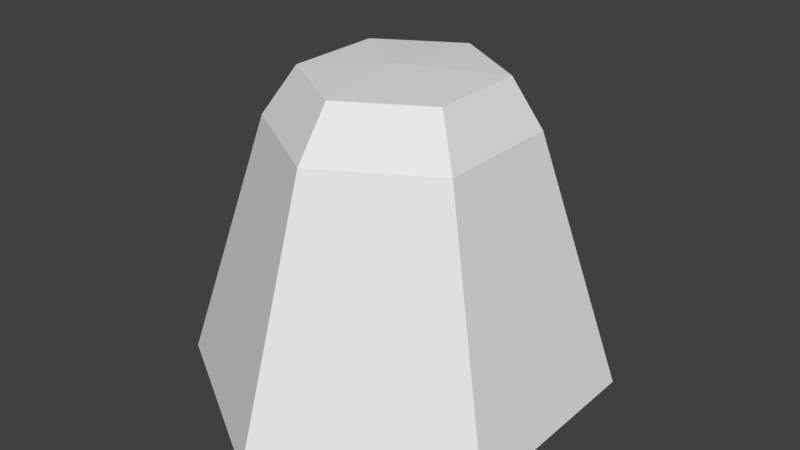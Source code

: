# Source: pine_stump.blend  (saved by Blender 2.78.0; exported with 4.5.12 LTS)
import bpy
from mathutils import Matrix  # noqa: F401  (used for matrix-valued properties, if any)

bpy.ops.wm.read_factory_settings(use_empty=True)
scene = bpy.context.scene
scene.name = 'Scene'

# ---- collections
col_collection_1 = bpy.data.collections.new('Collection 1'); scene.collection.children.link(col_collection_1)

# ---- world
world_world = bpy.data.worlds.new('World'); scene.world = world_world
world_world.color = (0.05088, 0.05088, 0.05088)
world_world.use_sun_shadow = False
world_world.sun_shadow_jitter_overblur = 0.0
world_world.cycles.sampling_method = 'MANUAL'

# ---- meshes
me_cylinder = bpy.data.meshes.new('Cylinder')
me_cylinder.from_pydata([(0.0, 0.6078, -0.1125), (0.5083, 0.3039, -0.1125), (0.5083, -0.3039, -0.1125), (-5.131e-08, -0.6078, -0.1125), (-0.5083, -0.3039, -0.1125), (-0.5083, 0.3039, -0.1125), (0.0, 0.3688, 0.6163), (0.3084, 0.1844, 0.6163), (0.3084, -0.1844, 0.6163), (-3.113e-08, -0.3688, 0.6163), (-0.3084, -0.1844, 0.6163), (-0.3084, 0.1844, 0.6163), (0.2321, 0.1494, 0.752), (0.2321, -0.1281, 0.752), (-2.039e-07, -0.2669, 0.752), (-0.2321, -0.1281, 0.752), (-0.2321, 0.1494, 0.752), (-1.805e-07, 0.2882, 0.752), (-0.03187, 0.0159, 0.7615)], [], [(5, 11, 6, 0), (4, 10, 11, 5), (3, 9, 10, 4), (2, 8, 9, 3), (1, 7, 8, 2), (0, 6, 7, 1), (11, 16, 17, 6), (10, 15, 16, 11), (9, 14, 15, 10), (8, 13, 14, 9), (7, 12, 13, 8), (6, 17, 12, 7), (12, 17, 18), (14, 13, 18), (16, 15, 18), (13, 12, 18), (17, 16, 18), (15, 14, 18)])
_uv = me_cylinder.uv_layers.new(name='UVMap')
_uv.uv.foreach_set('vector', [0.196, 0.006268, 0.198, 0.06964, 0.1578, 0.06953, 0.1561, 0.006268, 0.2371, 0.006844, 0.2375, 0.07012, 0.198, 0.06964, 0.196, 0.006268, 0.2751, 0.008299, 0.2752, 0.07091, 0.2375, 0.07012, 0.2371, 0.006844, 0.07881, 0.007721, 0.07849, 0.07043, 0.04082, 0.07135, 0.042, 0.009285, 0.117, 0.006748, 0.1177, 0.06981, 0.07849, 0.07043, 0.07881, 0.007721, 0.1561, 0.006268, 0.1578, 0.06953, 0.1177, 0.06981, 0.117, 0.006748, 0.198, 0.06964, 0.1964, 0.09739, 0.1572, 0.09737, 0.1578, 0.06953, 0.2375, 0.07012, 0.2356, 0.09702, 0.1964, 0.09739, 0.198, 0.06964, 0.2752, 0.07091, 0.2751, 0.09646, 0.2356, 0.09702, 0.2375, 0.07012, 0.07849, 0.07043, 0.07985, 0.09755, 0.04081, 0.0985, 0.04082, 0.07135, 0.1177, 0.06981, 0.1183, 0.09725, 0.07985, 0.09755, 0.07849, 0.07043, 0.1578, 0.06953, 0.1572, 0.09737, 0.1183, 0.09725, 0.1177, 0.06981, 0.2212, 0.1821, 0.2816, 0.199, 0.241, 0.2481, 0.1884, 0.2881, 0.1745, 0.2267, 0.241, 0.2481, 0.2954, 0.2604, 0.2488, 0.305, 0.241, 0.2481, 0.1745, 0.2267, 0.2212, 0.1821, 0.241, 0.2481, 0.2816, 0.199, 0.2954, 0.2604, 0.241, 0.2481, 0.2488, 0.305, 0.1884, 0.2881, 0.241, 0.2481])
me_cylinder.use_remesh_preserve_volume = False
me_cylinder.use_remesh_preserve_attributes = False
me_cylinder.use_mirror_vertex_groups = False
me_cylinder.update()

# ---- objects
ob_cylinder = bpy.data.objects.new('Cylinder', me_cylinder)

# ---- transforms, parenting, visibility, modifiers, constraints
ob_cylinder.location = (0.0, 0.0, 0.0)
ob_cylinder.lineart.crease_threshold = 0.0

# ---- collection membership
col_collection_1.objects.link(ob_cylinder)

# ---- scene / render settings (as saved in the file)
scene.frame_start = 0; scene.frame_end = 20; scene.frame_set(0)
scene.render.engine = 'BLENDER_EEVEE_NEXT'
scene.render.resolution_percentage = 50
scene.render.dither_intensity = 0.0
scene.cycles.use_denoising = False
scene.cycles.samples = 128
scene.cycles.sampling_pattern = 'TABULATED_SOBOL'
scene.cycles.light_sampling_threshold = 0.0
scene.cycles.use_adaptive_sampling = False
scene.cycles.use_light_tree = False
scene.cycles.blur_glossy = 0.0
scene.cycles.sample_clamp_indirect = 0.0
scene.view_settings.view_transform = 'Standard'
bpy.context.view_layer.update()

# ---- added for rendering (the .blend has no active camera and no usable light): camera, sun
cam_auto = bpy.data.cameras.new('AutoCamera')
cam_auto.lens = 50.0
cam_auto.sensor_width = 36.0
cam_auto.clip_end = 1000.0
ob_auto_camera = bpy.data.objects.new('AutoCamera', cam_auto)
scene.collection.objects.link(ob_auto_camera)
ob_auto_camera.location = (1.67443, -2.00932, 1.66406)
ob_auto_camera.rotation_euler = (1.09748, -7.21219e-08, 0.694738)
scene.camera = ob_auto_camera
light_auto_sun = bpy.data.lights.new('AutoSun', 'SUN')
light_auto_sun.energy = 3.0
light_auto_sun.angle = 0.0523599
ob_auto_sun = bpy.data.objects.new('AutoSun', light_auto_sun)
scene.collection.objects.link(ob_auto_sun)
ob_auto_sun.rotation_euler = (0.872665, 0.174533, 0.523599)
bpy.context.view_layer.update()

